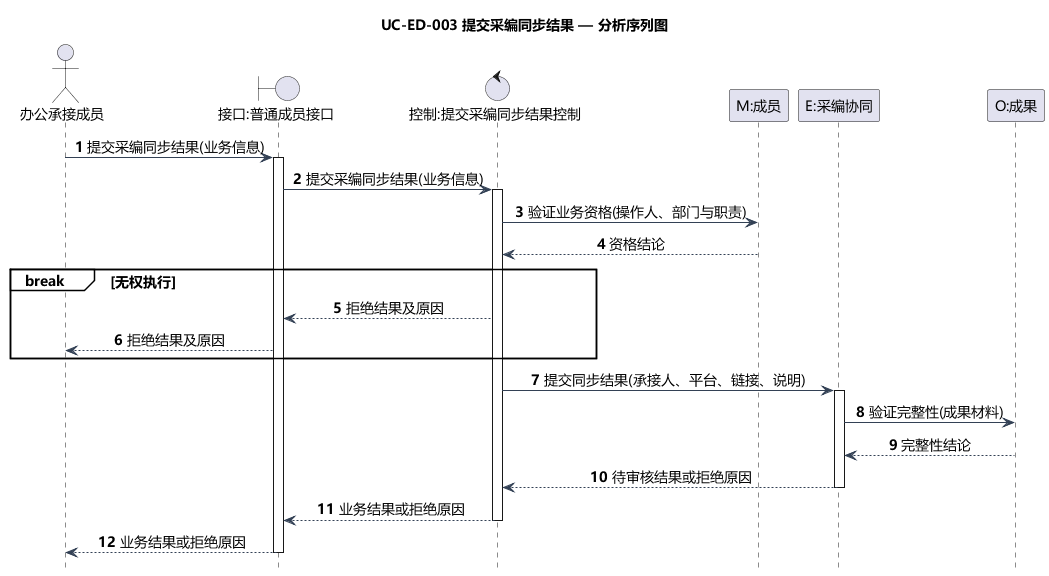

The diagram above was rendered by PlantUML. Its source (embedded in the PNG):
@startuml
title UC-ED-003 提交采编同步结果 — 分析序列图
skinparam defaultFontName Microsoft YaHei
skinparam defaultFontSize 14
skinparam shadowing false
skinparam backgroundColor white
skinparam classAttributeIconSize 0
skinparam classBackgroundColor #F5FAFF
skinparam classBorderColor #46637F
skinparam ArrowColor #334155
skinparam nodesep 35
skinparam ranksep 45
hide footbox
autonumber
skinparam sequenceMessageAlign center
skinparam sequenceGroupBackgroundColor white
actor "办公承接成员" as A
boundary "接口:普通成员接口" as B
control "控制:提交采编同步结果控制" as C
participant "M:成员" as M
participant "E:采编协同" as E
participant "O:成果" as O
A -> B: 提交采编同步结果(业务信息)
activate B
B -> C: 提交采编同步结果(业务信息)
activate C
C -> M: 验证业务资格(操作人、部门与职责)
M --> C: 资格结论
break 无权执行
  C --> B: 拒绝结果及原因
  B --> A: 拒绝结果及原因
end

C -> E: 提交同步结果(承接人、平台、链接、说明)
activate E
E -> O: 验证完整性(成果材料)
O --> E: 完整性结论
E --> C: 待审核结果或拒绝原因
deactivate E

C --> B: 业务结果或拒绝原因
deactivate C
B --> A: 业务结果或拒绝原因
deactivate B
@enduml